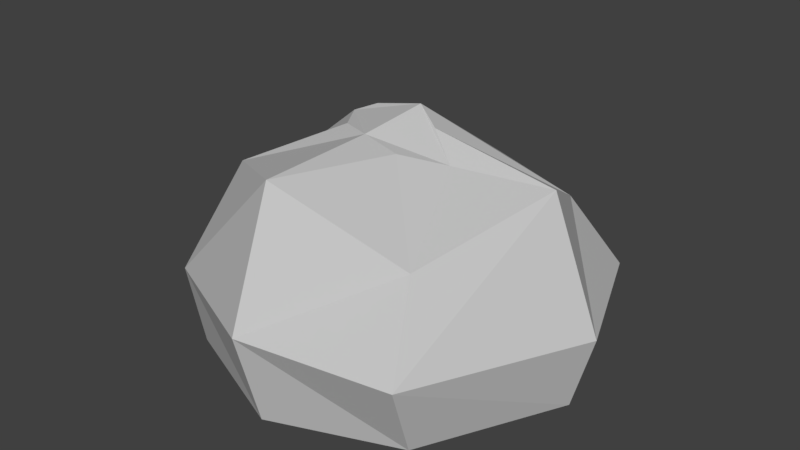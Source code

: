 # Source: stone_2.blend  (saved by Blender 2.79.0; exported with 4.5.12 LTS)
import bpy
from mathutils import Matrix  # noqa: F401  (used for matrix-valued properties, if any)

bpy.ops.wm.read_factory_settings(use_empty=True)
scene = bpy.context.scene
scene.name = 'Scene'

# ---- collections
col_collection_1 = bpy.data.collections.new('Collection 1'); scene.collection.children.link(col_collection_1)

# ---- materials (node trees are filled in below, after node groups)
mat_material_009 = bpy.data.materials.new('Material.009')
mat_material_009.alpha_threshold = 0.0
mat_material_009.use_transparent_shadow = False
mat_material_009.diffuse_color = (0.5596, 0.5596, 0.5596, 1.0)
mat_material_009.roughness = 0.5

# ---- material node trees

# ---- world
world_world = bpy.data.worlds.new('World'); scene.world = world_world
world_world.color = (0.05088, 0.05088, 0.05088)
world_world.use_sun_shadow = False
world_world.sun_shadow_jitter_overblur = 0.0
world_world.cycles.sampling_method = 'MANUAL'

# ---- meshes
me_circle = bpy.data.meshes.new('Circle')
me_circle.from_pydata([(0.0, 1.0, 0.0), (-0.7023, 0.6996, 0.007279), (-1.002, 0.0002759, -0.002088), (-0.7072, -0.706, 0.001599), (-0.00398, -0.9992, 0.0111), (0.6785, -0.7808, 0.04917), (1.0, 1.192e-08, 0.0), (0.7071, 0.7071, 0.0), (-7.977e-10, 1.107, 0.3395), (-0.7421, 0.719, 0.401), (-1.146, 0.006272, 0.292), (-0.7859, -0.7387, 0.4036), (-0.04812, -1.097, 0.4739), (0.7206, -0.9399, 0.4476), (1.096, 0.02583, 0.3787), (0.7828, 0.7828, 0.3395), (0.005202, 0.8031, 0.7366), (-0.5621, 0.4205, 0.8745), (-0.9233, 0.02035, 0.6276), (-0.6399, -0.4432, 0.9237), (-0.1233, -0.7742, 1.09), (0.5461, -0.6133, 0.7999), (0.7536, 0.1613, 0.9665), (0.578, 0.5902, 0.7288), (-0.008954, 0.1398, 1.199), (-0.2698, 0.1275, 1.141), (-0.3738, 0.0723, 1.097), (-0.2584, -0.1068, 1.111), (-0.08348, -0.1781, 1.124), (0.1128, -0.1878, 1.081), (0.3068, -0.03834, 1.026), (0.1353, 0.06835, 1.133)], [], [(5, 13, 12, 4), (3, 11, 10, 2), (1, 9, 8, 0), (0, 8, 15, 7), (6, 14, 13, 5), (4, 12, 11, 3), (2, 10, 9, 1), (7, 15, 14, 6), (15, 8, 16, 23), (13, 14, 22, 21), (11, 12, 20, 19), (9, 10, 18, 17), (14, 15, 23, 22), (12, 13, 21, 20), (10, 11, 19, 18), (8, 9, 17, 16), (18, 19, 27, 26), (16, 17, 25, 24), (23, 16, 24, 31), (21, 22, 30, 29), (19, 20, 28, 27), (17, 18, 26, 25), (22, 23, 31, 30), (20, 21, 29, 28), (25, 26, 27, 28, 29, 30, 31, 24), (1, 0, 7, 6, 5, 4, 3, 2)])
_uv = me_circle.uv_layers.new(name='UVMap')
_uv.uv.foreach_set('vector', [0.7683, 0.9707, 0.6623, 1.0, 0.6281, 0.8388, 0.7502, 0.8352, 0.7458, 0.6422, 0.6408, 0.6305, 0.6904, 0.4693, 0.7683, 0.501, 0.9737, 0.8164, 0.8725, 0.8243, 0.8849, 0.612, 0.9753, 0.623, 0.9753, 0.623, 0.8849, 0.612, 0.9122, 0.4693, 1.0, 0.4941, 0.1006, 0.7454, 0.0, 0.7488, 0.014, 0.486, 0.1147, 0.5315, 0.7502, 0.8352, 0.6281, 0.8388, 0.6408, 0.6305, 0.7458, 0.6422, 1.0, 0.9619, 0.9228, 0.9949, 0.8725, 0.8243, 0.9737, 0.8164, 0.1147, 0.8851, 0.02484, 0.8995, 0.0, 0.7488, 0.1006, 0.7454, 0.4843, 0.2939, 0.3941, 0.486, 0.3458, 0.4509, 0.416, 0.3143, 0.1717, 0.0, 0.4109, 0.1062, 0.3762, 0.2194, 0.1998, 0.1068, 0.6408, 0.6305, 0.6281, 0.8388, 0.4843, 0.7927, 0.526, 0.6377, 0.8725, 0.8243, 0.9228, 0.9949, 0.8412, 0.9433, 0.7683, 0.8173, 0.4109, 0.1062, 0.4843, 0.2939, 0.416, 0.3143, 0.3762, 0.2194, 0.0, 0.1043, 0.1717, 0.0, 0.1998, 0.1068, 0.0487, 0.2071, 0.6904, 0.4693, 0.6408, 0.6305, 0.526, 0.6377, 0.6124, 0.5219, 0.8849, 0.612, 0.8725, 0.8243, 0.7683, 0.8173, 0.7972, 0.6453, 0.03301, 0.4628, 0.007989, 0.3463, 0.1405, 0.3514, 0.1501, 0.4026, 0.3458, 0.4509, 0.1735, 0.486, 0.1797, 0.3971, 0.2315, 0.3577, 0.416, 0.3143, 0.3458, 0.4509, 0.2315, 0.3577, 0.2454, 0.3169, 0.1998, 0.1068, 0.3762, 0.2194, 0.2579, 0.2628, 0.1958, 0.2719, 0.007989, 0.3463, 0.0487, 0.2071, 0.161, 0.3094, 0.1405, 0.3514, 0.1735, 0.486, 0.03301, 0.4628, 0.1501, 0.4026, 0.1797, 0.3971, 0.3762, 0.2194, 0.416, 0.3143, 0.2454, 0.3169, 0.2579, 0.2628, 0.0487, 0.2071, 0.1998, 0.1068, 0.1958, 0.2719, 0.161, 0.3094, 0.1797, 0.3971, 0.1501, 0.4026, 0.1405, 0.3514, 0.161, 0.3094, 0.1958, 0.2719, 0.2579, 0.2628, 0.2454, 0.3169, 0.2315, 0.3577, 0.8192, 0.002328, 0.9597, 0.1376, 0.9597, 0.3316, 0.8205, 0.4687, 0.6033, 0.4693, 0.4843, 0.3306, 0.4848, 0.1375, 0.6236, 0.0])
me_circle.materials.append(mat_material_009)
me_circle.use_remesh_preserve_volume = False
me_circle.use_remesh_preserve_attributes = False
me_circle.use_mirror_vertex_groups = False
me_circle.update()

# ---- objects
ob_circle = bpy.data.objects.new('Circle', me_circle)

# ---- transforms, parenting, visibility, modifiers, constraints
ob_circle.location = (0.0, 0.0, 0.0)
ob_circle.lineart.crease_threshold = 0.0

# ---- collection membership
col_collection_1.objects.link(ob_circle)

# ---- scene / render settings (as saved in the file)
scene.frame_start = 1; scene.frame_end = 250; scene.frame_set(1)
scene.render.engine = 'BLENDER_EEVEE_NEXT'
scene.render.resolution_percentage = 50
scene.render.dither_intensity = 0.0
scene.cycles.use_denoising = False
scene.cycles.samples = 128
scene.cycles.sampling_pattern = 'TABULATED_SOBOL'
scene.cycles.use_adaptive_sampling = False
scene.cycles.use_light_tree = False
scene.cycles.blur_glossy = 0.0
scene.cycles.sample_clamp_indirect = 0.0
scene.view_settings.view_transform = 'Standard'
bpy.context.view_layer.update()

# ---- added for rendering (the .blend has no active camera and no usable light): camera, sun
cam_auto = bpy.data.cameras.new('AutoCamera')
cam_auto.lens = 50.0
cam_auto.sensor_width = 36.0
cam_auto.clip_end = 1000.0
ob_auto_camera = bpy.data.objects.new('AutoCamera', cam_auto)
scene.collection.objects.link(ob_auto_camera)
ob_auto_camera.location = (3.08924, -3.73211, 3.08962)
ob_auto_camera.rotation_euler = (1.09748, -7.21219e-08, 0.694738)
scene.camera = ob_auto_camera
light_auto_sun = bpy.data.lights.new('AutoSun', 'SUN')
light_auto_sun.energy = 3.0
light_auto_sun.angle = 0.0523599
ob_auto_sun = bpy.data.objects.new('AutoSun', light_auto_sun)
scene.collection.objects.link(ob_auto_sun)
ob_auto_sun.rotation_euler = (0.872665, 0.174533, 0.523599)
bpy.context.view_layer.update()
